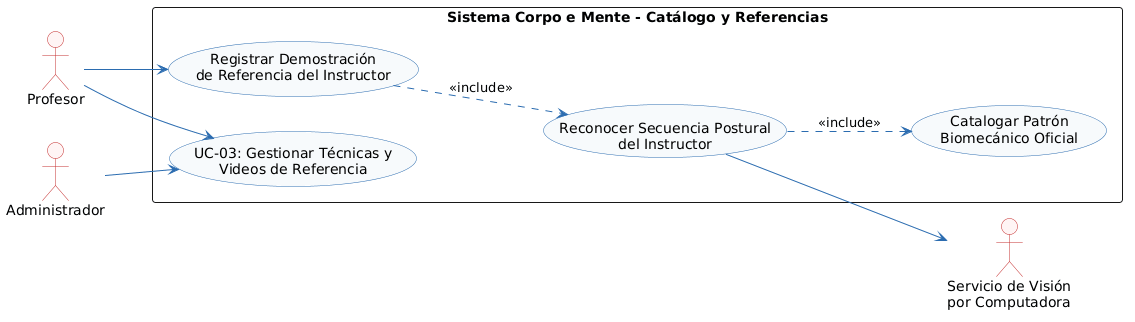

The diagram above was rendered by PlantUML. Its source (embedded in the PNG):
@startuml
left to right direction
skinparam shadowing false
skinparam monochrome false
skinparam defaultFontName Arial
skinparam roundcorner 6
skinparam ArrowColor #2B6CB0
skinparam ActorBorderColor #C53030
skinparam ActorBackgroundColor #FFF5F5
skinparam BoundaryBorderColor #2B6CB0
skinparam BoundaryBackgroundColor #EBF8FF
skinparam ControlBorderColor #2F855A
skinparam ControlBackgroundColor #F0FFF4
skinparam EntityBorderColor #D69E2E
skinparam EntityBackgroundColor #FFFFF0
skinparam UsecaseBorderColor #2B6CB0
skinparam UsecaseBackgroundColor #F7FAFC

actor "Profesor" as PR
actor "Administrador" as AD
actor "Servicio de Visión\npor Computadora" as SVC

rectangle "Sistema Corpo e Mente - Catálogo y Referencias" {
    usecase "UC-03: Gestionar Técnicas y\nVideos de Referencia" as UC03
    usecase "Registrar Demostración\nde Referencia del Instructor" as UC03_Vid
    usecase "Reconocer Secuencia Postural\ndel Instructor" as UC03_Post
    usecase "Catalogar Patrón\nBiomecánico Oficial" as UC03_Cat
}

PR --> UC03
AD --> UC03
PR --> UC03_Vid
UC03_Vid ..> UC03_Post : <<include>>
UC03_Post ..> UC03_Cat : <<include>>
UC03_Post --> SVC
@enduml